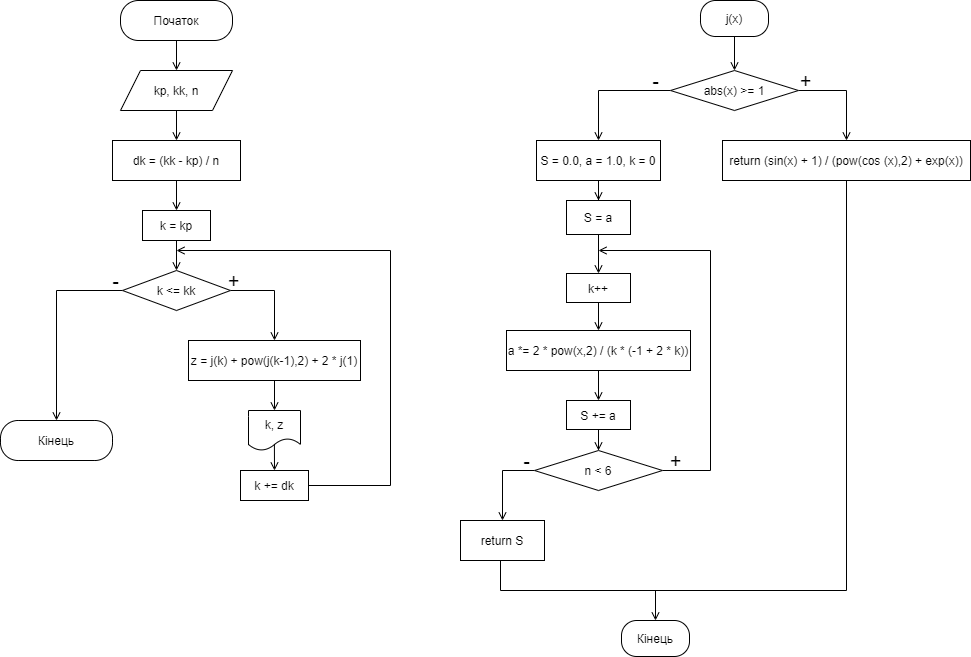

The diagram above was exported from draw.io. Its source (the exported page's mxGraphModel, read from the mxfile embedded in the PNG):
<mxGraphModel dx="1174" dy="645" grid="1" gridSize="10" guides="1" tooltips="1" connect="1" arrows="1" fold="1" page="1" pageScale="1" pageWidth="827" pageHeight="1169" math="0" shadow="0">
  <root>
    <mxCell id="0" />
    <mxCell id="1" parent="0" />
    <mxCell id="2b1CvHiQtoCyCiXaJcGE-1" style="edgeStyle=orthogonalEdgeStyle;rounded=0;orthogonalLoop=1;jettySize=auto;html=1;entryX=0.5;entryY=0;entryDx=0;entryDy=0;endArrow=open;endFill=0;" edge="1" parent="1" source="2b1CvHiQtoCyCiXaJcGE-2" target="2b1CvHiQtoCyCiXaJcGE-4">
      <mxGeometry relative="1" as="geometry" />
    </mxCell>
    <mxCell id="2b1CvHiQtoCyCiXaJcGE-2" value="Початок" style="rounded=1;whiteSpace=wrap;html=1;arcSize=45;" vertex="1" parent="1">
      <mxGeometry x="610" y="320" width="112" height="40" as="geometry" />
    </mxCell>
    <mxCell id="2b1CvHiQtoCyCiXaJcGE-3" style="edgeStyle=orthogonalEdgeStyle;rounded=0;orthogonalLoop=1;jettySize=auto;html=1;endArrow=open;endFill=0;" edge="1" parent="1" source="2b1CvHiQtoCyCiXaJcGE-4" target="2b1CvHiQtoCyCiXaJcGE-6">
      <mxGeometry relative="1" as="geometry" />
    </mxCell>
    <mxCell id="2b1CvHiQtoCyCiXaJcGE-4" value="kp, kk, n" style="shape=parallelogram;perimeter=parallelogramPerimeter;whiteSpace=wrap;html=1;fixedSize=1;" vertex="1" parent="1">
      <mxGeometry x="610" y="390" width="112" height="40" as="geometry" />
    </mxCell>
    <mxCell id="2b1CvHiQtoCyCiXaJcGE-5" style="edgeStyle=orthogonalEdgeStyle;rounded=0;orthogonalLoop=1;jettySize=auto;html=1;entryX=0.5;entryY=0;entryDx=0;entryDy=0;endArrow=open;endFill=0;" edge="1" parent="1" source="2b1CvHiQtoCyCiXaJcGE-6" target="2b1CvHiQtoCyCiXaJcGE-8">
      <mxGeometry relative="1" as="geometry" />
    </mxCell>
    <mxCell id="2b1CvHiQtoCyCiXaJcGE-6" value="dk = (kk - kp) / n" style="rounded=0;whiteSpace=wrap;html=1;" vertex="1" parent="1">
      <mxGeometry x="602" y="460" width="128" height="40" as="geometry" />
    </mxCell>
    <mxCell id="2b1CvHiQtoCyCiXaJcGE-7" style="edgeStyle=orthogonalEdgeStyle;rounded=0;orthogonalLoop=1;jettySize=auto;html=1;entryX=0.5;entryY=0;entryDx=0;entryDy=0;endArrow=open;endFill=0;" edge="1" parent="1" source="2b1CvHiQtoCyCiXaJcGE-8" target="2b1CvHiQtoCyCiXaJcGE-11">
      <mxGeometry relative="1" as="geometry" />
    </mxCell>
    <mxCell id="2b1CvHiQtoCyCiXaJcGE-8" value="k = kp" style="rounded=0;whiteSpace=wrap;html=1;" vertex="1" parent="1">
      <mxGeometry x="632" y="530" width="68" height="30" as="geometry" />
    </mxCell>
    <mxCell id="2b1CvHiQtoCyCiXaJcGE-9" style="edgeStyle=orthogonalEdgeStyle;rounded=0;orthogonalLoop=1;jettySize=auto;html=1;entryX=0.5;entryY=0;entryDx=0;entryDy=0;endArrow=open;endFill=0;" edge="1" parent="1" source="2b1CvHiQtoCyCiXaJcGE-11" target="2b1CvHiQtoCyCiXaJcGE-13">
      <mxGeometry relative="1" as="geometry">
        <Array as="points">
          <mxPoint x="764" y="610" />
        </Array>
      </mxGeometry>
    </mxCell>
    <mxCell id="2b1CvHiQtoCyCiXaJcGE-10" style="edgeStyle=orthogonalEdgeStyle;rounded=0;orthogonalLoop=1;jettySize=auto;html=1;entryX=0.5;entryY=0;entryDx=0;entryDy=0;endArrow=open;endFill=0;" edge="1" parent="1" source="2b1CvHiQtoCyCiXaJcGE-11" target="2b1CvHiQtoCyCiXaJcGE-19">
      <mxGeometry relative="1" as="geometry" />
    </mxCell>
    <mxCell id="2b1CvHiQtoCyCiXaJcGE-11" value="k &amp;lt;= kk" style="rhombus;whiteSpace=wrap;html=1;" vertex="1" parent="1">
      <mxGeometry x="612" y="590" width="108" height="40" as="geometry" />
    </mxCell>
    <mxCell id="2b1CvHiQtoCyCiXaJcGE-12" style="edgeStyle=orthogonalEdgeStyle;rounded=0;orthogonalLoop=1;jettySize=auto;html=1;entryX=0.5;entryY=0;entryDx=0;entryDy=0;endArrow=open;endFill=0;" edge="1" parent="1" source="2b1CvHiQtoCyCiXaJcGE-13" target="2b1CvHiQtoCyCiXaJcGE-15">
      <mxGeometry relative="1" as="geometry" />
    </mxCell>
    <mxCell id="2b1CvHiQtoCyCiXaJcGE-13" value="z = j(k) + pow(j(k-1),2) + 2 * j(1)" style="rounded=0;whiteSpace=wrap;html=1;" vertex="1" parent="1">
      <mxGeometry x="678" y="660" width="172" height="40" as="geometry" />
    </mxCell>
    <mxCell id="2b1CvHiQtoCyCiXaJcGE-14" style="edgeStyle=orthogonalEdgeStyle;rounded=0;orthogonalLoop=1;jettySize=auto;html=1;entryX=0.5;entryY=0;entryDx=0;entryDy=0;endArrow=open;endFill=0;exitX=0.498;exitY=0.856;exitDx=0;exitDy=0;exitPerimeter=0;" edge="1" parent="1" source="2b1CvHiQtoCyCiXaJcGE-15" target="2b1CvHiQtoCyCiXaJcGE-18">
      <mxGeometry relative="1" as="geometry" />
    </mxCell>
    <mxCell id="2b1CvHiQtoCyCiXaJcGE-15" value="k, z" style="shape=document;whiteSpace=wrap;html=1;boundedLbl=1;" vertex="1" parent="1">
      <mxGeometry x="738" y="730" width="52" height="40" as="geometry" />
    </mxCell>
    <mxCell id="2b1CvHiQtoCyCiXaJcGE-16" value="&lt;font style=&quot;font-size: 20px&quot;&gt;+&lt;/font&gt;" style="text;html=1;align=center;verticalAlign=middle;resizable=0;points=[];autosize=1;strokeColor=none;fillColor=none;" vertex="1" parent="1">
      <mxGeometry x="708" y="590" width="30" height="20" as="geometry" />
    </mxCell>
    <mxCell id="2b1CvHiQtoCyCiXaJcGE-17" style="edgeStyle=orthogonalEdgeStyle;rounded=0;orthogonalLoop=1;jettySize=auto;html=1;endArrow=open;endFill=0;exitX=1;exitY=0.5;exitDx=0;exitDy=0;" edge="1" parent="1" source="2b1CvHiQtoCyCiXaJcGE-18">
      <mxGeometry relative="1" as="geometry">
        <mxPoint x="666" y="570" as="targetPoint" />
        <mxPoint x="726" y="804.9999999999999" as="sourcePoint" />
        <Array as="points">
          <mxPoint x="880" y="805" />
          <mxPoint x="880" y="570" />
        </Array>
      </mxGeometry>
    </mxCell>
    <mxCell id="2b1CvHiQtoCyCiXaJcGE-18" value="k += dk" style="rounded=0;whiteSpace=wrap;html=1;" vertex="1" parent="1">
      <mxGeometry x="730" y="790" width="68" height="30" as="geometry" />
    </mxCell>
    <mxCell id="2b1CvHiQtoCyCiXaJcGE-19" value="Кінець" style="rounded=1;whiteSpace=wrap;html=1;arcSize=44;" vertex="1" parent="1">
      <mxGeometry x="490" y="740" width="112" height="40" as="geometry" />
    </mxCell>
    <mxCell id="2b1CvHiQtoCyCiXaJcGE-20" style="edgeStyle=orthogonalEdgeStyle;rounded=0;orthogonalLoop=1;jettySize=auto;html=1;endArrow=open;endFill=0;" edge="1" parent="1" source="2b1CvHiQtoCyCiXaJcGE-21" target="2b1CvHiQtoCyCiXaJcGE-24">
      <mxGeometry relative="1" as="geometry" />
    </mxCell>
    <mxCell id="2b1CvHiQtoCyCiXaJcGE-21" value="j(x)" style="rounded=1;whiteSpace=wrap;html=1;arcSize=42;" vertex="1" parent="1">
      <mxGeometry x="1190" y="320" width="68" height="36" as="geometry" />
    </mxCell>
    <mxCell id="2b1CvHiQtoCyCiXaJcGE-22" style="edgeStyle=orthogonalEdgeStyle;rounded=0;orthogonalLoop=1;jettySize=auto;html=1;entryX=0.5;entryY=0;entryDx=0;entryDy=0;endArrow=open;endFill=0;" edge="1" parent="1" source="2b1CvHiQtoCyCiXaJcGE-24" target="2b1CvHiQtoCyCiXaJcGE-26">
      <mxGeometry relative="1" as="geometry">
        <Array as="points">
          <mxPoint x="1336" y="410" />
        </Array>
      </mxGeometry>
    </mxCell>
    <mxCell id="2b1CvHiQtoCyCiXaJcGE-23" style="edgeStyle=orthogonalEdgeStyle;rounded=0;orthogonalLoop=1;jettySize=auto;html=1;entryX=0.5;entryY=0;entryDx=0;entryDy=0;endArrow=open;endFill=0;" edge="1" parent="1" source="2b1CvHiQtoCyCiXaJcGE-24" target="2b1CvHiQtoCyCiXaJcGE-30">
      <mxGeometry relative="1" as="geometry">
        <Array as="points">
          <mxPoint x="1088" y="410" />
        </Array>
      </mxGeometry>
    </mxCell>
    <mxCell id="2b1CvHiQtoCyCiXaJcGE-24" value="abs(x) &amp;gt;= 1" style="rhombus;whiteSpace=wrap;html=1;" vertex="1" parent="1">
      <mxGeometry x="1160" y="390" width="128" height="40" as="geometry" />
    </mxCell>
    <mxCell id="2b1CvHiQtoCyCiXaJcGE-25" style="edgeStyle=orthogonalEdgeStyle;rounded=0;orthogonalLoop=1;jettySize=auto;html=1;endArrow=none;endFill=0;entryX=0.5;entryY=1;entryDx=0;entryDy=0;" edge="1" parent="1" source="2b1CvHiQtoCyCiXaJcGE-26" target="2b1CvHiQtoCyCiXaJcGE-44">
      <mxGeometry relative="1" as="geometry">
        <mxPoint x="990" y="890" as="targetPoint" />
        <Array as="points">
          <mxPoint x="1336" y="910" />
          <mxPoint x="990" y="910" />
          <mxPoint x="990" y="880" />
        </Array>
      </mxGeometry>
    </mxCell>
    <mxCell id="2b1CvHiQtoCyCiXaJcGE-26" value="return&amp;nbsp;(sin(x) + 1) / (pow(cos (x),2) + exp(x))" style="rounded=0;whiteSpace=wrap;html=1;" vertex="1" parent="1">
      <mxGeometry x="1212" y="460" width="248" height="40" as="geometry" />
    </mxCell>
    <mxCell id="2b1CvHiQtoCyCiXaJcGE-27" value="&lt;font style=&quot;font-size: 20px&quot;&gt;-&lt;/font&gt;" style="text;html=1;align=center;verticalAlign=middle;resizable=0;points=[];autosize=1;strokeColor=none;fillColor=none;" vertex="1" parent="1">
      <mxGeometry x="595" y="590" width="20" height="20" as="geometry" />
    </mxCell>
    <mxCell id="2b1CvHiQtoCyCiXaJcGE-28" value="&lt;font style=&quot;font-size: 20px&quot;&gt;+&lt;/font&gt;" style="text;html=1;align=center;verticalAlign=middle;resizable=0;points=[];autosize=1;strokeColor=none;fillColor=none;" vertex="1" parent="1">
      <mxGeometry x="1280" y="390" width="30" height="20" as="geometry" />
    </mxCell>
    <mxCell id="2b1CvHiQtoCyCiXaJcGE-29" style="edgeStyle=orthogonalEdgeStyle;rounded=0;orthogonalLoop=1;jettySize=auto;html=1;entryX=0.5;entryY=0;entryDx=0;entryDy=0;endArrow=open;endFill=0;" edge="1" parent="1" source="2b1CvHiQtoCyCiXaJcGE-30" target="2b1CvHiQtoCyCiXaJcGE-32">
      <mxGeometry relative="1" as="geometry" />
    </mxCell>
    <mxCell id="2b1CvHiQtoCyCiXaJcGE-30" value="S = 0.0, a = 1.0, k = 0" style="rounded=0;whiteSpace=wrap;html=1;" vertex="1" parent="1">
      <mxGeometry x="1026" y="460" width="124" height="40" as="geometry" />
    </mxCell>
    <mxCell id="2b1CvHiQtoCyCiXaJcGE-31" style="edgeStyle=orthogonalEdgeStyle;rounded=0;orthogonalLoop=1;jettySize=auto;html=1;entryX=0.5;entryY=0;entryDx=0;entryDy=0;endArrow=open;endFill=0;" edge="1" parent="1" source="2b1CvHiQtoCyCiXaJcGE-32" target="2b1CvHiQtoCyCiXaJcGE-34">
      <mxGeometry relative="1" as="geometry" />
    </mxCell>
    <mxCell id="2b1CvHiQtoCyCiXaJcGE-32" value="S = a" style="rounded=0;whiteSpace=wrap;html=1;" vertex="1" parent="1">
      <mxGeometry x="1056" y="520" width="64" height="34" as="geometry" />
    </mxCell>
    <mxCell id="2b1CvHiQtoCyCiXaJcGE-33" style="edgeStyle=orthogonalEdgeStyle;rounded=0;orthogonalLoop=1;jettySize=auto;html=1;entryX=0.5;entryY=0;entryDx=0;entryDy=0;endArrow=open;endFill=0;" edge="1" parent="1" source="2b1CvHiQtoCyCiXaJcGE-34" target="2b1CvHiQtoCyCiXaJcGE-36">
      <mxGeometry relative="1" as="geometry" />
    </mxCell>
    <mxCell id="2b1CvHiQtoCyCiXaJcGE-34" value="k++" style="rounded=0;whiteSpace=wrap;html=1;" vertex="1" parent="1">
      <mxGeometry x="1056" y="593" width="64" height="29" as="geometry" />
    </mxCell>
    <mxCell id="2b1CvHiQtoCyCiXaJcGE-35" style="edgeStyle=orthogonalEdgeStyle;rounded=0;orthogonalLoop=1;jettySize=auto;html=1;entryX=0.5;entryY=0;entryDx=0;entryDy=0;endArrow=open;endFill=0;" edge="1" parent="1" source="2b1CvHiQtoCyCiXaJcGE-36" target="2b1CvHiQtoCyCiXaJcGE-38">
      <mxGeometry relative="1" as="geometry" />
    </mxCell>
    <mxCell id="2b1CvHiQtoCyCiXaJcGE-36" value="a *= 2 * pow(x,2) / (k * (-1 + 2 * k))" style="rounded=0;whiteSpace=wrap;html=1;" vertex="1" parent="1">
      <mxGeometry x="996" y="650" width="184" height="40" as="geometry" />
    </mxCell>
    <mxCell id="2b1CvHiQtoCyCiXaJcGE-37" style="edgeStyle=orthogonalEdgeStyle;rounded=0;orthogonalLoop=1;jettySize=auto;html=1;entryX=0.5;entryY=0;entryDx=0;entryDy=0;endArrow=open;endFill=0;" edge="1" parent="1" source="2b1CvHiQtoCyCiXaJcGE-38" target="2b1CvHiQtoCyCiXaJcGE-41">
      <mxGeometry relative="1" as="geometry" />
    </mxCell>
    <mxCell id="2b1CvHiQtoCyCiXaJcGE-38" value="S += a" style="rounded=0;whiteSpace=wrap;html=1;" vertex="1" parent="1">
      <mxGeometry x="1056" y="720" width="64" height="29" as="geometry" />
    </mxCell>
    <mxCell id="2b1CvHiQtoCyCiXaJcGE-39" style="edgeStyle=orthogonalEdgeStyle;rounded=0;orthogonalLoop=1;jettySize=auto;html=1;endArrow=open;endFill=0;" edge="1" parent="1" source="2b1CvHiQtoCyCiXaJcGE-41">
      <mxGeometry relative="1" as="geometry">
        <mxPoint x="1088" y="570" as="targetPoint" />
        <Array as="points">
          <mxPoint x="1200" y="790" />
          <mxPoint x="1200" y="570" />
        </Array>
      </mxGeometry>
    </mxCell>
    <mxCell id="2b1CvHiQtoCyCiXaJcGE-40" style="edgeStyle=orthogonalEdgeStyle;rounded=0;orthogonalLoop=1;jettySize=auto;html=1;entryX=0.5;entryY=0;entryDx=0;entryDy=0;endArrow=open;endFill=0;" edge="1" parent="1" source="2b1CvHiQtoCyCiXaJcGE-41" target="2b1CvHiQtoCyCiXaJcGE-44">
      <mxGeometry relative="1" as="geometry">
        <Array as="points">
          <mxPoint x="992" y="790" />
        </Array>
      </mxGeometry>
    </mxCell>
    <mxCell id="2b1CvHiQtoCyCiXaJcGE-41" value="n &amp;lt; 6" style="rhombus;whiteSpace=wrap;html=1;" vertex="1" parent="1">
      <mxGeometry x="1024" y="770" width="128" height="40" as="geometry" />
    </mxCell>
    <mxCell id="2b1CvHiQtoCyCiXaJcGE-42" value="&lt;font style=&quot;font-size: 20px&quot;&gt;-&lt;/font&gt;" style="text;html=1;align=center;verticalAlign=middle;resizable=0;points=[];autosize=1;strokeColor=none;fillColor=none;" vertex="1" parent="1">
      <mxGeometry x="1135" y="390" width="20" height="20" as="geometry" />
    </mxCell>
    <mxCell id="2b1CvHiQtoCyCiXaJcGE-43" value="&lt;font style=&quot;font-size: 20px&quot;&gt;+&lt;/font&gt;" style="text;html=1;align=center;verticalAlign=middle;resizable=0;points=[];autosize=1;strokeColor=none;fillColor=none;" vertex="1" parent="1">
      <mxGeometry x="1150" y="770" width="30" height="20" as="geometry" />
    </mxCell>
    <mxCell id="2b1CvHiQtoCyCiXaJcGE-44" value="return S" style="rounded=0;whiteSpace=wrap;html=1;" vertex="1" parent="1">
      <mxGeometry x="950" y="840" width="84" height="40" as="geometry" />
    </mxCell>
    <mxCell id="2b1CvHiQtoCyCiXaJcGE-45" value="&lt;font style=&quot;font-size: 20px&quot;&gt;-&lt;/font&gt;" style="text;html=1;align=center;verticalAlign=middle;resizable=0;points=[];autosize=1;strokeColor=none;fillColor=none;" vertex="1" parent="1">
      <mxGeometry x="1006" y="770" width="20" height="20" as="geometry" />
    </mxCell>
    <mxCell id="2b1CvHiQtoCyCiXaJcGE-46" style="edgeStyle=orthogonalEdgeStyle;rounded=0;orthogonalLoop=1;jettySize=auto;html=1;endArrow=open;endFill=0;entryX=0.5;entryY=0;entryDx=0;entryDy=0;" edge="1" parent="1" target="2b1CvHiQtoCyCiXaJcGE-47">
      <mxGeometry relative="1" as="geometry">
        <mxPoint x="1150" y="910" as="sourcePoint" />
        <mxPoint x="1146" y="990" as="targetPoint" />
        <Array as="points">
          <mxPoint x="1145" y="910" />
        </Array>
      </mxGeometry>
    </mxCell>
    <mxCell id="2b1CvHiQtoCyCiXaJcGE-47" value="Кінець" style="rounded=1;whiteSpace=wrap;html=1;arcSize=42;" vertex="1" parent="1">
      <mxGeometry x="1111" y="940" width="68" height="36" as="geometry" />
    </mxCell>
  </root>
</mxGraphModel>